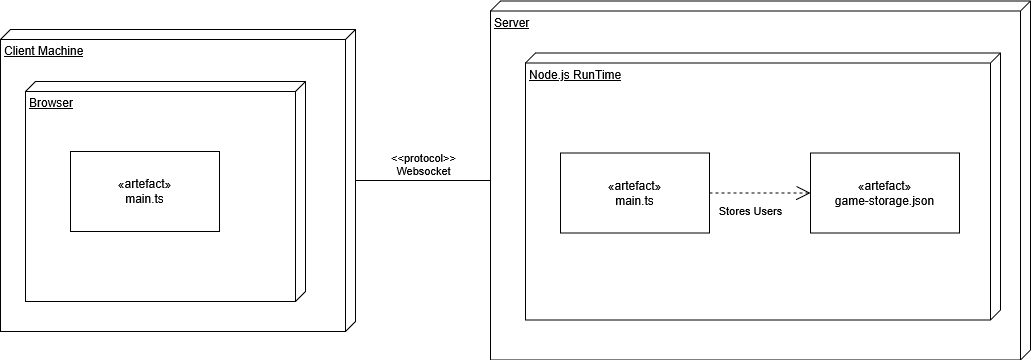

The diagram above was exported from draw.io. Its source (the exported page's mxGraphModel, read from the mxfile embedded in the PNG):
<mxGraphModel dx="1144" dy="754" grid="1" gridSize="10" guides="1" tooltips="1" connect="1" arrows="1" fold="1" page="1" pageScale="1" pageWidth="827" pageHeight="1169" math="0" shadow="0">
  <root>
    <mxCell id="0" />
    <mxCell id="1" parent="0" />
    <mxCell id="9u9X8pzWQv7zxKXp7WqE-1" parent="1" style="verticalAlign=top;align=left;spacingTop=8;spacingLeft=2;spacingRight=12;shape=cube;size=10;direction=south;fontStyle=4;html=1;whiteSpace=wrap;" value="Client Machine" vertex="1">
      <mxGeometry height="302" width="355" x="110" y="100" as="geometry" />
    </mxCell>
    <mxCell id="9u9X8pzWQv7zxKXp7WqE-2" parent="1" style="verticalAlign=top;align=left;spacingTop=8;spacingLeft=2;spacingRight=12;shape=cube;size=10;direction=south;fontStyle=4;html=1;whiteSpace=wrap;" value="Server" vertex="1">
      <mxGeometry height="359" width="540" x="600" y="71.5" as="geometry" />
    </mxCell>
    <mxCell id="_lOwuvXIzXU1y0SMWh80-1" parent="1" style="verticalAlign=top;align=left;spacingTop=8;spacingLeft=2;spacingRight=12;shape=cube;size=10;direction=south;fontStyle=4;html=1;whiteSpace=wrap;" value="&lt;div&gt;Browser&lt;/div&gt;" vertex="1">
      <mxGeometry height="220" width="280" x="135" y="152" as="geometry" />
    </mxCell>
    <mxCell id="_lOwuvXIzXU1y0SMWh80-2" parent="1" style="verticalAlign=top;align=left;spacingTop=8;spacingLeft=2;spacingRight=12;shape=cube;size=10;direction=south;fontStyle=4;html=1;whiteSpace=wrap;" value="Node.js RunTime" vertex="1">
      <mxGeometry height="267" width="475" x="635" y="123.5" as="geometry" />
    </mxCell>
    <mxCell id="_lOwuvXIzXU1y0SMWh80-3" parent="1" style="html=1;whiteSpace=wrap;" value="&lt;div&gt;«artefact»&lt;b&gt;&lt;br&gt;&lt;/b&gt;&lt;/div&gt;&lt;div&gt;game-storage.json&lt;/div&gt;" vertex="1">
      <mxGeometry height="80" width="149" x="920" y="223.5" as="geometry" />
    </mxCell>
    <mxCell id="_lOwuvXIzXU1y0SMWh80-4" parent="1" style="html=1;whiteSpace=wrap;" value="&lt;div&gt;«artefact»&lt;b&gt;&lt;br&gt;&lt;/b&gt;&lt;/div&gt;&lt;div&gt;main.ts&lt;/div&gt;" vertex="1">
      <mxGeometry height="80" width="149" x="180" y="222" as="geometry" />
    </mxCell>
    <mxCell id="_lOwuvXIzXU1y0SMWh80-5" parent="1" style="html=1;whiteSpace=wrap;" value="&lt;div&gt;«artefact»&lt;b&gt;&lt;br&gt;&lt;/b&gt;&lt;/div&gt;&lt;div&gt;main.ts&lt;/div&gt;" vertex="1">
      <mxGeometry height="80" width="149" x="670" y="223.5" as="geometry" />
    </mxCell>
    <mxCell id="_lOwuvXIzXU1y0SMWh80-6" edge="1" parent="1" source="9u9X8pzWQv7zxKXp7WqE-1" style="html=1;verticalAlign=bottom;startArrow=none;startFill=0;endArrow=none;curved=0;rounded=0;endFill=0;" target="9u9X8pzWQv7zxKXp7WqE-2" value="&lt;div&gt;&amp;lt;&amp;lt;protocol&amp;gt;&amp;gt;&lt;/div&gt;&lt;div&gt;Websocket&lt;/div&gt;">
      <mxGeometry relative="1" width="60" as="geometry">
        <mxPoint x="380" y="583" as="sourcePoint" />
        <mxPoint x="440" y="583" as="targetPoint" />
      </mxGeometry>
    </mxCell>
    <mxCell id="_lOwuvXIzXU1y0SMWh80-7" edge="1" parent="1" source="_lOwuvXIzXU1y0SMWh80-5" style="endArrow=open;endSize=12;dashed=1;html=1;rounded=0;" target="_lOwuvXIzXU1y0SMWh80-3" value="Stores Users">
      <mxGeometry relative="1" width="160" x="-0.1881" y="-17" as="geometry">
        <mxPoint as="offset" />
        <mxPoint x="840" y="370.5" as="sourcePoint" />
        <mxPoint x="1000" y="370.5" as="targetPoint" />
      </mxGeometry>
    </mxCell>
  </root>
</mxGraphModel>